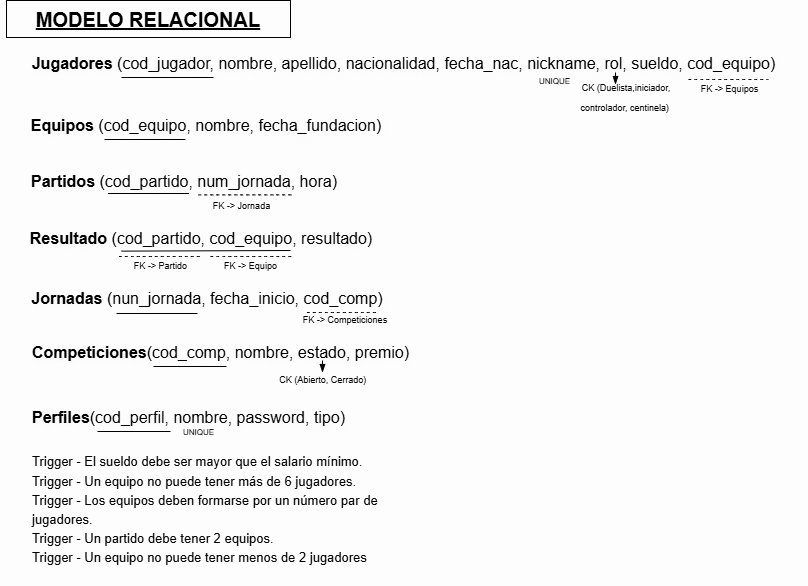

The diagram above was exported from draw.io. Its source (the exported page's mxGraphModel, read from the mxfile embedded in the PNG):
<mxGraphModel dx="981" dy="582" grid="0" gridSize="10" guides="1" tooltips="1" connect="1" arrows="1" fold="1" page="1" pageScale="1" pageWidth="827" pageHeight="1169" background="light-dark(#ffffff, #fdfdfd)" math="0" shadow="0">
  <root>
    <mxCell id="0" />
    <mxCell id="1" parent="0" />
    <mxCell id="KS7Htd_aVz5btANGhqpX-3" parent="1" style="text;html=1;whiteSpace=wrap;strokeColor=none;fillColor=none;align=center;verticalAlign=middle;rounded=0;fontSize=16;textShadow=1;fontColor=light-dark(#000000,#000000);" value="&lt;b&gt;Jugadores &lt;/b&gt;(cod_jugador, nombre, apellido, nacionalidad, fecha_nac, nickname, rol, sueldo, cod_equipo)&lt;div&gt;&lt;br&gt;&lt;/div&gt;" vertex="1">
      <mxGeometry height="30" width="807" x="10" y="73" as="geometry" />
    </mxCell>
    <mxCell id="KS7Htd_aVz5btANGhqpX-4" parent="1" style="rounded=0;whiteSpace=wrap;html=1;fillColor=none;strokeColor=light-dark(#000000,#000000);" value="" vertex="1">
      <mxGeometry height="37" width="284" x="16" y="15" as="geometry" />
    </mxCell>
    <mxCell id="KS7Htd_aVz5btANGhqpX-5" parent="1" style="text;html=1;whiteSpace=wrap;strokeColor=none;fillColor=none;align=center;verticalAlign=middle;rounded=0;fontSize=16;" value="&lt;font style=&quot;color: light-dark(rgb(0, 0, 0), rgb(0, 0, 0)); font-size: 20px;&quot;&gt;&lt;b style=&quot;&quot;&gt;&lt;u style=&quot;&quot;&gt;MODELO RELACIONAL&lt;/u&gt;&lt;/b&gt;&lt;/font&gt;" vertex="1">
      <mxGeometry height="30" width="278" x="19" y="18.5" as="geometry" />
    </mxCell>
    <mxCell id="KS7Htd_aVz5btANGhqpX-13" edge="1" parent="1" style="endArrow=none;html=1;rounded=0;fontSize=12;startSize=8;endSize=8;curved=1;strokeColor=light-dark(#000000,#000000);" value="">
      <mxGeometry relative="1" as="geometry">
        <mxPoint x="131" y="92" as="sourcePoint" />
        <mxPoint x="223" y="92" as="targetPoint" />
      </mxGeometry>
    </mxCell>
    <mxCell id="KS7Htd_aVz5btANGhqpX-14" edge="1" parent="1" style="endArrow=none;html=1;rounded=0;fontSize=12;startSize=8;endSize=8;curved=1;strokeColor=light-dark(#000000,#000000);dashed=1;" value="">
      <mxGeometry relative="1" as="geometry">
        <mxPoint x="698" y="94" as="sourcePoint" />
        <mxPoint x="778" y="94" as="targetPoint" />
      </mxGeometry>
    </mxCell>
    <mxCell id="KS7Htd_aVz5btANGhqpX-15" parent="1" style="text;html=1;whiteSpace=wrap;align=center;verticalAlign=middle;rounded=0;fontSize=16;" value="&lt;font style=&quot;color: light-dark(rgb(0, 0, 0), rgb(0, 0, 0)); font-size: 9px;&quot;&gt;CK (Duelista,iniciador, controlador, centinela)&amp;nbsp;&lt;/font&gt;" vertex="1">
      <mxGeometry height="59" width="108" x="582" y="80" as="geometry" />
    </mxCell>
    <mxCell id="KS7Htd_aVz5btANGhqpX-16" edge="1" parent="1" style="endArrow=blockThin;endFill=1;html=1;rounded=0;fontSize=12;curved=1;strokeColor=light-dark(#000000,#000000);" value="">
      <mxGeometry relative="1" width="160" as="geometry">
        <mxPoint x="625" y="87" as="sourcePoint" />
        <mxPoint x="625" y="99" as="targetPoint" />
      </mxGeometry>
    </mxCell>
    <mxCell id="KS7Htd_aVz5btANGhqpX-17" parent="1" style="text;html=1;whiteSpace=wrap;strokeColor=none;fillColor=none;align=center;verticalAlign=middle;rounded=0;fontSize=16;" value="&lt;font style=&quot;color: light-dark(rgb(0, 0, 0), rgb(0, 0, 0)); font-size: 9px;&quot;&gt;FK -&amp;gt; Equipos&lt;/font&gt;" vertex="1">
      <mxGeometry height="16" width="63" x="708" y="93" as="geometry" />
    </mxCell>
    <mxCell id="KS7Htd_aVz5btANGhqpX-18" parent="1" style="text;html=1;whiteSpace=wrap;strokeColor=none;fillColor=none;align=center;verticalAlign=middle;rounded=0;fontSize=16;textShadow=1;fontColor=light-dark(#000000,#000000);" value="&lt;b&gt;Equipos&amp;nbsp;&lt;/b&gt;(cod_equipo, nombre, fecha_fundacion)&lt;div&gt;&lt;br&gt;&lt;/div&gt;" vertex="1">
      <mxGeometry height="30" width="364" x="34" y="135" as="geometry" />
    </mxCell>
    <mxCell id="KS7Htd_aVz5btANGhqpX-19" parent="1" style="text;html=1;whiteSpace=wrap;strokeColor=none;fillColor=none;align=left;verticalAlign=middle;rounded=0;fontSize=16;" value="&lt;font style=&quot;color: light-dark(rgb(0, 0, 0), rgb(0, 0, 0)); font-size: 13px;&quot;&gt;Trigger -&amp;nbsp;El sueldo debe ser mayor que el salario mínimo.&lt;/font&gt;&lt;div&gt;&lt;font style=&quot;color: light-dark(rgb(0, 0, 0), rgb(0, 0, 0)); font-size: 13px;&quot;&gt;Trigger - Un equipo no puede tener más de 6 jugadores.&lt;/font&gt;&lt;/div&gt;&lt;div&gt;&lt;font style=&quot;color: light-dark(rgb(0, 0, 0), rgb(0, 0, 0)); font-size: 13px;&quot;&gt;Trigger - Los equipos deben formarse por un número par de jugadores.&amp;nbsp;&lt;/font&gt;&lt;/div&gt;&lt;div&gt;&lt;font style=&quot;color: light-dark(rgb(0, 0, 0), rgb(0, 0, 0)); font-size: 13px;&quot;&gt;Trigger - Un partido debe tener 2 equipos.&lt;/font&gt;&lt;/div&gt;&lt;div&gt;&lt;font style=&quot;color: light-dark(rgb(0, 0, 0), rgb(0, 0, 0)); font-size: 13px;&quot;&gt;Trigger - Un equipo no puede tener menos de 2 jugadores&lt;/font&gt;&lt;/div&gt;&lt;div&gt;&lt;font style=&quot;color: light-dark(rgb(0, 0, 0), rgb(0, 0, 0)); font-size: 13px;&quot;&gt;&lt;br&gt;&lt;/font&gt;&lt;/div&gt;" vertex="1">
      <mxGeometry height="105" width="377" x="40" y="480" as="geometry" />
    </mxCell>
    <mxCell id="KS7Htd_aVz5btANGhqpX-20" edge="1" parent="1" style="endArrow=none;html=1;rounded=0;fontSize=12;startSize=8;endSize=8;curved=1;strokeColor=light-dark(#000000,#000000);" value="">
      <mxGeometry relative="1" as="geometry">
        <mxPoint x="114" y="154" as="sourcePoint" />
        <mxPoint x="195" y="154" as="targetPoint" />
      </mxGeometry>
    </mxCell>
    <mxCell id="KS7Htd_aVz5btANGhqpX-21" parent="1" style="text;html=1;whiteSpace=wrap;strokeColor=none;fillColor=none;align=center;verticalAlign=middle;rounded=0;fontSize=16;textShadow=1;fontColor=light-dark(#000000,#000000);" value="&lt;b&gt;Partidos&amp;nbsp;&lt;/b&gt;(cod_partido, num_jornada, hora)&lt;div&gt;&lt;br&gt;&lt;/div&gt;" vertex="1">
      <mxGeometry height="30" width="308" x="40" y="191" as="geometry" />
    </mxCell>
    <mxCell id="KS7Htd_aVz5btANGhqpX-22" edge="1" parent="1" style="endArrow=none;html=1;rounded=0;fontSize=12;startSize=8;endSize=8;curved=1;strokeColor=light-dark(#000000,#000000);" value="">
      <mxGeometry relative="1" as="geometry">
        <mxPoint x="117.5" y="208" as="sourcePoint" />
        <mxPoint x="198.5" y="208" as="targetPoint" />
      </mxGeometry>
    </mxCell>
    <mxCell id="KS7Htd_aVz5btANGhqpX-23" edge="1" parent="1" style="endArrow=none;html=1;rounded=0;fontSize=12;startSize=8;endSize=8;curved=1;strokeColor=light-dark(#000000,#000000);dashed=1;" value="">
      <mxGeometry relative="1" as="geometry">
        <mxPoint x="208" y="209.37" as="sourcePoint" />
        <mxPoint x="303" y="209.37" as="targetPoint" />
      </mxGeometry>
    </mxCell>
    <mxCell id="KS7Htd_aVz5btANGhqpX-24" parent="1" style="text;html=1;whiteSpace=wrap;strokeColor=none;fillColor=none;align=center;verticalAlign=middle;rounded=0;fontSize=16;" value="&lt;font style=&quot;color: light-dark(rgb(0, 0, 0), rgb(0, 0, 0)); font-size: 9px;&quot;&gt;FK -&amp;gt; Jornada&lt;/font&gt;" vertex="1">
      <mxGeometry height="16" width="63" x="220" y="210" as="geometry" />
    </mxCell>
    <mxCell id="KS7Htd_aVz5btANGhqpX-25" parent="1" style="text;html=1;whiteSpace=wrap;strokeColor=none;fillColor=none;align=center;verticalAlign=middle;rounded=0;fontSize=16;textShadow=1;fontColor=light-dark(#000000,#000000);" value="&lt;b&gt;Resultado&amp;nbsp;&lt;/b&gt;(cod_partido, cod_equipo, resultado)&lt;div&gt;&lt;br&gt;&lt;/div&gt;" vertex="1">
      <mxGeometry height="30" width="354" x="34" y="248" as="geometry" />
    </mxCell>
    <mxCell id="KS7Htd_aVz5btANGhqpX-26" edge="1" parent="1" style="endArrow=none;html=1;rounded=0;fontSize=12;startSize=8;endSize=8;curved=1;strokeColor=light-dark(#000000,#000000);entryX=0.75;entryY=1;entryDx=0;entryDy=0;exitX=0.273;exitY=1.021;exitDx=0;exitDy=0;exitPerimeter=0;" value="">
      <mxGeometry relative="1" as="geometry">
        <mxPoint x="131.14199999999994" y="265.63" as="sourcePoint" />
        <mxPoint x="299.9999999999999" y="265" as="targetPoint" />
      </mxGeometry>
    </mxCell>
    <mxCell id="KS7Htd_aVz5btANGhqpX-27" edge="1" parent="1" style="endArrow=none;html=1;rounded=0;fontSize=12;startSize=8;endSize=8;curved=1;strokeColor=light-dark(#000000,#000000);dashed=1;" value="">
      <mxGeometry relative="1" as="geometry">
        <mxPoint x="128.5" y="271" as="sourcePoint" />
        <mxPoint x="212" y="271" as="targetPoint" />
      </mxGeometry>
    </mxCell>
    <mxCell id="KS7Htd_aVz5btANGhqpX-28" edge="1" parent="1" style="endArrow=none;html=1;rounded=0;fontSize=12;startSize=8;endSize=8;curved=1;strokeColor=light-dark(#000000,#000000);dashed=1;" value="">
      <mxGeometry relative="1" as="geometry">
        <mxPoint x="220" y="271" as="sourcePoint" />
        <mxPoint x="303.5" y="271" as="targetPoint" />
      </mxGeometry>
    </mxCell>
    <mxCell id="KS7Htd_aVz5btANGhqpX-29" parent="1" style="text;html=1;whiteSpace=wrap;strokeColor=none;fillColor=none;align=center;verticalAlign=middle;rounded=0;fontSize=16;" value="&lt;font style=&quot;color: light-dark(rgb(0, 0, 0), rgb(0, 0, 0)); font-size: 9px;&quot;&gt;FK -&amp;gt; Partido&lt;/font&gt;" vertex="1">
      <mxGeometry height="16" width="63" x="139" y="270" as="geometry" />
    </mxCell>
    <mxCell id="KS7Htd_aVz5btANGhqpX-30" parent="1" style="text;html=1;whiteSpace=wrap;strokeColor=none;fillColor=none;align=center;verticalAlign=middle;rounded=0;fontSize=16;" value="&lt;font style=&quot;color: light-dark(rgb(0, 0, 0), rgb(0, 0, 0)); font-size: 9px;&quot;&gt;FK -&amp;gt; Equipo&lt;/font&gt;" vertex="1">
      <mxGeometry height="16" width="63" x="229" y="270" as="geometry" />
    </mxCell>
    <mxCell id="KS7Htd_aVz5btANGhqpX-31" parent="1" style="text;html=1;whiteSpace=wrap;strokeColor=none;fillColor=none;align=center;verticalAlign=middle;rounded=0;fontSize=16;textShadow=1;fontColor=light-dark(#000000,#000000);" value="&lt;b&gt;Jornadas&amp;nbsp;&lt;/b&gt;(nun_jornada, fecha_inicio, cod_comp)&lt;div&gt;&lt;br&gt;&lt;/div&gt;" vertex="1">
      <mxGeometry height="30" width="354" x="40" y="308" as="geometry" />
    </mxCell>
    <mxCell id="KS7Htd_aVz5btANGhqpX-32" edge="1" parent="1" style="endArrow=none;html=1;rounded=0;fontSize=12;startSize=8;endSize=8;curved=1;strokeColor=light-dark(#000000,#000000);" value="">
      <mxGeometry relative="1" as="geometry">
        <mxPoint x="126" y="328" as="sourcePoint" />
        <mxPoint x="207" y="328" as="targetPoint" />
      </mxGeometry>
    </mxCell>
    <mxCell id="KS7Htd_aVz5btANGhqpX-33" edge="1" parent="1" style="endArrow=none;html=1;rounded=0;fontSize=12;startSize=8;endSize=8;curved=1;strokeColor=light-dark(#000000,#000000);dashed=1;" value="">
      <mxGeometry relative="1" as="geometry">
        <mxPoint x="316.5" y="327" as="sourcePoint" />
        <mxPoint x="385.5" y="327" as="targetPoint" />
      </mxGeometry>
    </mxCell>
    <mxCell id="KS7Htd_aVz5btANGhqpX-34" parent="1" style="text;html=1;whiteSpace=wrap;strokeColor=none;fillColor=none;align=center;verticalAlign=middle;rounded=0;fontSize=16;" value="&lt;font style=&quot;color: light-dark(rgb(0, 0, 0), rgb(0, 0, 0)); font-size: 9px;&quot;&gt;FK -&amp;gt; Competiciones&lt;/font&gt;" vertex="1">
      <mxGeometry height="16" width="102" x="304" y="324" as="geometry" />
    </mxCell>
    <mxCell id="UFftWxe9o4OxiZIBQowa-1" parent="1" style="text;html=1;whiteSpace=wrap;strokeColor=none;fillColor=none;align=center;verticalAlign=middle;rounded=0;fontSize=16;textShadow=1;fontColor=light-dark(#000000,#000000);" value="&lt;b&gt;Competiciones&lt;/b&gt;(cod_comp, nombre, estado, premio)&lt;div&gt;&lt;br&gt;&lt;/div&gt;" vertex="1">
      <mxGeometry height="30" width="393" x="34" y="362" as="geometry" />
    </mxCell>
    <mxCell id="UFftWxe9o4OxiZIBQowa-2" edge="1" parent="1" style="endArrow=none;html=1;rounded=0;fontSize=12;startSize=8;endSize=8;curved=1;strokeColor=light-dark(#000000,#000000);" value="">
      <mxGeometry relative="1" as="geometry">
        <mxPoint x="163" y="381" as="sourcePoint" />
        <mxPoint x="236" y="381" as="targetPoint" />
      </mxGeometry>
    </mxCell>
    <mxCell id="UFftWxe9o4OxiZIBQowa-3" edge="1" parent="1" style="endArrow=blockThin;endFill=1;html=1;rounded=0;fontSize=12;curved=1;strokeColor=light-dark(#000000,#000000);" value="">
      <mxGeometry relative="1" width="160" as="geometry">
        <mxPoint x="332" y="375" as="sourcePoint" />
        <mxPoint x="332" y="387" as="targetPoint" />
      </mxGeometry>
    </mxCell>
    <mxCell id="UFftWxe9o4OxiZIBQowa-4" parent="1" style="text;html=1;whiteSpace=wrap;align=center;verticalAlign=middle;rounded=0;fontSize=16;" value="&lt;font style=&quot;color: light-dark(rgb(0, 0, 0), rgb(0, 0, 0)); font-size: 9px;&quot;&gt;CK (Abierto, Cerrado)&amp;nbsp;&lt;/font&gt;" vertex="1">
      <mxGeometry height="19" width="108" x="280" y="382" as="geometry" />
    </mxCell>
    <mxCell id="UFftWxe9o4OxiZIBQowa-5" parent="1" style="text;html=1;whiteSpace=wrap;strokeColor=none;fillColor=none;align=center;verticalAlign=middle;rounded=0;fontSize=16;textShadow=1;fontColor=light-dark(#000000,#000000);" value="&lt;b&gt;Perfiles&lt;/b&gt;(cod_perfil, nombre, password, tipo)&lt;div&gt;&lt;br&gt;&lt;/div&gt;" vertex="1">
      <mxGeometry height="30" width="317" x="39.5" y="427" as="geometry" />
    </mxCell>
    <mxCell id="UFftWxe9o4OxiZIBQowa-6" edge="1" parent="1" style="endArrow=none;html=1;rounded=0;fontSize=12;startSize=8;endSize=8;curved=1;strokeColor=light-dark(#000000,#000000);" value="">
      <mxGeometry relative="1" as="geometry">
        <mxPoint x="107" y="446" as="sourcePoint" />
        <mxPoint x="180" y="446" as="targetPoint" />
      </mxGeometry>
    </mxCell>
    <mxCell id="_5FHDJM44G5-PpGGocgG-1" parent="1" style="text;html=1;whiteSpace=wrap;align=center;verticalAlign=middle;rounded=0;fontSize=16;" value="&lt;font style=&quot;color: light-dark(rgb(0, 0, 0), rgb(0, 0, 0)); font-size: 8px;&quot;&gt;UNIQUE&lt;/font&gt;" vertex="1">
      <mxGeometry height="16" width="35" x="547" y="85" as="geometry" />
    </mxCell>
    <mxCell id="_5FHDJM44G5-PpGGocgG-2" parent="1" style="text;html=1;whiteSpace=wrap;align=center;verticalAlign=middle;rounded=0;fontSize=16;" value="&lt;font style=&quot;color: light-dark(rgb(0, 0, 0), rgb(0, 0, 0)); font-size: 8px;&quot;&gt;UNIQUE&lt;/font&gt;" vertex="1">
      <mxGeometry height="16" width="35" x="191" y="436" as="geometry" />
    </mxCell>
  </root>
</mxGraphModel>